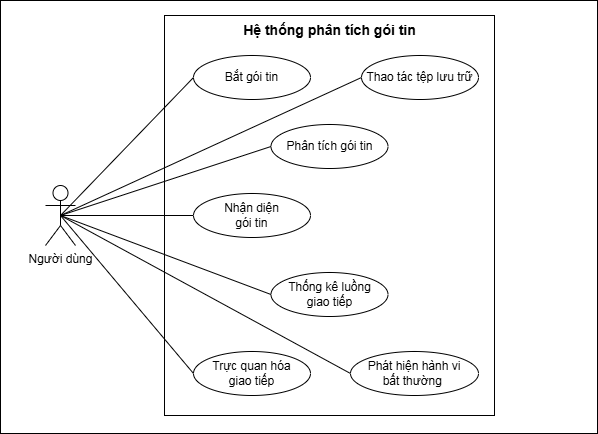

The diagram above was exported from draw.io. Its source (the exported page's mxGraphModel, read from the mxfile embedded in the PNG):
<mxGraphModel dx="1058" dy="446" grid="0" gridSize="10" guides="1" tooltips="1" connect="1" arrows="1" fold="1" page="1" pageScale="1" pageWidth="827" pageHeight="1169" math="0" shadow="0">
  <root>
    <mxCell id="0" />
    <mxCell id="1" parent="0" />
    <mxCell id="Jj2wriqj2lwBi6xQhS2z-24" parent="1" style="rounded=0;whiteSpace=wrap;html=1;" value="" vertex="1">
      <mxGeometry height="433" width="597" x="36" y="15" as="geometry" />
    </mxCell>
    <mxCell id="Jj2wriqj2lwBi6xQhS2z-2" parent="1" style="rounded=0;whiteSpace=wrap;html=1;" value="" vertex="1">
      <mxGeometry height="400" width="330" x="200" y="30" as="geometry" />
    </mxCell>
    <mxCell id="Jj2wriqj2lwBi6xQhS2z-16" edge="1" parent="1" source="Jj2wriqj2lwBi6xQhS2z-1" style="rounded=0;orthogonalLoop=1;jettySize=auto;html=1;exitX=0.5;exitY=0.5;exitDx=0;exitDy=0;exitPerimeter=0;entryX=0;entryY=0.5;entryDx=0;entryDy=0;endArrow=none;endFill=0;" target="Jj2wriqj2lwBi6xQhS2z-8">
      <mxGeometry relative="1" as="geometry" />
    </mxCell>
    <mxCell id="Jj2wriqj2lwBi6xQhS2z-17" edge="1" parent="1" source="Jj2wriqj2lwBi6xQhS2z-1" style="rounded=0;orthogonalLoop=1;jettySize=auto;html=1;exitX=0.5;exitY=0.5;exitDx=0;exitDy=0;exitPerimeter=0;entryX=0;entryY=0.5;entryDx=0;entryDy=0;endArrow=none;endFill=0;" target="Jj2wriqj2lwBi6xQhS2z-13">
      <mxGeometry relative="1" as="geometry" />
    </mxCell>
    <mxCell id="Jj2wriqj2lwBi6xQhS2z-18" edge="1" parent="1" source="Jj2wriqj2lwBi6xQhS2z-1" style="rounded=0;orthogonalLoop=1;jettySize=auto;html=1;exitX=0.5;exitY=0.5;exitDx=0;exitDy=0;exitPerimeter=0;entryX=0;entryY=0.5;entryDx=0;entryDy=0;endArrow=none;endFill=0;" target="Jj2wriqj2lwBi6xQhS2z-7">
      <mxGeometry relative="1" as="geometry" />
    </mxCell>
    <mxCell id="Jj2wriqj2lwBi6xQhS2z-19" edge="1" parent="1" source="Jj2wriqj2lwBi6xQhS2z-1" style="rounded=0;orthogonalLoop=1;jettySize=auto;html=1;exitX=0.5;exitY=0.5;exitDx=0;exitDy=0;exitPerimeter=0;entryX=0;entryY=0.5;entryDx=0;entryDy=0;endArrow=none;endFill=0;" target="Jj2wriqj2lwBi6xQhS2z-12">
      <mxGeometry relative="1" as="geometry" />
    </mxCell>
    <mxCell id="Jj2wriqj2lwBi6xQhS2z-20" edge="1" parent="1" source="Jj2wriqj2lwBi6xQhS2z-1" style="rounded=0;orthogonalLoop=1;jettySize=auto;html=1;exitX=0.5;exitY=0.5;exitDx=0;exitDy=0;exitPerimeter=0;entryX=0;entryY=0.5;entryDx=0;entryDy=0;endArrow=none;endFill=0;" target="Jj2wriqj2lwBi6xQhS2z-11">
      <mxGeometry relative="1" as="geometry" />
    </mxCell>
    <mxCell id="Jj2wriqj2lwBi6xQhS2z-21" edge="1" parent="1" source="Jj2wriqj2lwBi6xQhS2z-1" style="rounded=0;orthogonalLoop=1;jettySize=auto;html=1;exitX=0.5;exitY=0.5;exitDx=0;exitDy=0;exitPerimeter=0;entryX=0;entryY=0.5;entryDx=0;entryDy=0;endArrow=none;endFill=0;" target="Jj2wriqj2lwBi6xQhS2z-10">
      <mxGeometry relative="1" as="geometry" />
    </mxCell>
    <mxCell id="Jj2wriqj2lwBi6xQhS2z-22" edge="1" parent="1" source="Jj2wriqj2lwBi6xQhS2z-1" style="rounded=0;orthogonalLoop=1;jettySize=auto;html=1;exitX=0.5;exitY=0.5;exitDx=0;exitDy=0;exitPerimeter=0;entryX=0;entryY=0.5;entryDx=0;entryDy=0;endArrow=none;endFill=0;" target="Jj2wriqj2lwBi6xQhS2z-9">
      <mxGeometry relative="1" as="geometry" />
    </mxCell>
    <mxCell id="Jj2wriqj2lwBi6xQhS2z-1" parent="1" style="shape=umlActor;verticalLabelPosition=bottom;verticalAlign=top;html=1;outlineConnect=0;" value="Người dùng" vertex="1">
      <mxGeometry height="60" width="30" x="81" y="200" as="geometry" />
    </mxCell>
    <mxCell id="Jj2wriqj2lwBi6xQhS2z-7" parent="1" style="ellipse;whiteSpace=wrap;html=1;" value="Bắt gói tin" vertex="1">
      <mxGeometry height="44" width="117" x="229" y="70" as="geometry" />
    </mxCell>
    <mxCell id="Jj2wriqj2lwBi6xQhS2z-8" parent="1" style="ellipse;whiteSpace=wrap;html=1;" value="Thao tác tệp lưu trữ" vertex="1">
      <mxGeometry height="44" width="117" x="397" y="70" as="geometry" />
    </mxCell>
    <mxCell id="Jj2wriqj2lwBi6xQhS2z-9" parent="1" style="ellipse;whiteSpace=wrap;html=1;" value="Nhận diện&lt;br&gt;gói tin" vertex="1">
      <mxGeometry height="44" width="117" x="229" y="208" as="geometry" />
    </mxCell>
    <mxCell id="Jj2wriqj2lwBi6xQhS2z-10" parent="1" style="ellipse;whiteSpace=wrap;html=1;" value="Thống kê luồng &lt;br&gt;giao tiếp" vertex="1">
      <mxGeometry height="44" width="117" x="306.5" y="287" as="geometry" />
    </mxCell>
    <mxCell id="Jj2wriqj2lwBi6xQhS2z-11" parent="1" style="ellipse;whiteSpace=wrap;html=1;" value="Phát hiện hành vi &lt;br&gt;bất thường&amp;nbsp;" vertex="1">
      <mxGeometry height="44" width="128" x="386" y="366" as="geometry" />
    </mxCell>
    <mxCell id="Jj2wriqj2lwBi6xQhS2z-12" parent="1" style="ellipse;whiteSpace=wrap;html=1;" value="Trực quan hóa &lt;br&gt;giao tiếp" vertex="1">
      <mxGeometry height="44" width="117" x="229" y="366" as="geometry" />
    </mxCell>
    <mxCell id="Jj2wriqj2lwBi6xQhS2z-13" parent="1" style="ellipse;whiteSpace=wrap;html=1;" value="Phân tích gói tin" vertex="1">
      <mxGeometry height="44" width="117" x="306.5" y="139" as="geometry" />
    </mxCell>
    <mxCell id="Jj2wriqj2lwBi6xQhS2z-14" parent="1" style="text;html=1;whiteSpace=wrap;strokeColor=none;fillColor=none;align=center;verticalAlign=middle;rounded=0;" value="&lt;b&gt;&lt;font style=&quot;font-size: 14px;&quot;&gt;Hệ thống phân tích gói tin&lt;/font&gt;&lt;/b&gt;" vertex="1">
      <mxGeometry height="30" width="188.5" x="270.75" y="30" as="geometry" />
    </mxCell>
  </root>
</mxGraphModel>